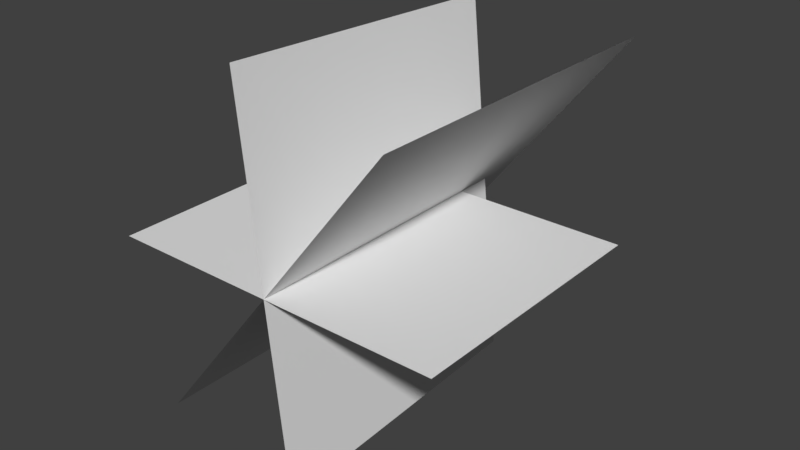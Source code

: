 # Source: grass-1.blend  (saved by Blender 2.78.0; exported with 4.5.12 LTS)
import bpy
from mathutils import Matrix  # noqa: F401  (used for matrix-valued properties, if any)

bpy.ops.wm.read_factory_settings(use_empty=True)
scene = bpy.context.scene
scene.name = 'Scene'

# ---- collections
col_collection_1 = bpy.data.collections.new('Collection 1'); scene.collection.children.link(col_collection_1)

# ---- world
world_world = bpy.data.worlds.new('World'); scene.world = world_world
world_world.color = (0.05088, 0.05088, 0.05088)
world_world.use_sun_shadow = False
world_world.sun_shadow_jitter_overblur = 0.0
world_world.cycles.sampling_method = 'MANUAL'

# ---- meshes
me_plane_003 = bpy.data.meshes.new('Plane.003')
me_plane_003.from_pydata([(-1.0, -0.072, 0.0), (1.0, -0.072, 0.0), (-1.0, 1.465, 0.0), (1.0, 1.465, 0.0), (0.1182, -0.072, -1.132), (-0.1182, -0.072, 1.132), (0.111, 1.687, -1.063), (-0.111, 1.687, 1.063), (-0.7447, -0.072, -0.9438), (0.7447, -0.072, 0.9438), (-0.7447, 1.919, -0.9438), (0.7447, 1.919, 0.9438), (-0.7447, 1.489, -0.9438), (0.7447, 1.489, 0.9438), (-0.7447, 0.8151, -0.9438), (0.7447, 0.8151, 0.9438), (0.1126, 1.279, -1.079), (-0.1126, 1.279, 1.079), (0.1143, 0.8724, -1.095), (-0.1143, 0.8724, 1.095), (-1.0, 1.068, 0.0), (1.0, 1.068, 0.0), (-1.0, 0.6698, 0.0), (1.0, 0.6698, 0.0)], [], [(20, 21, 3, 2), (16, 17, 7, 6), (12, 13, 11, 10), (14, 15, 13, 12), (8, 9, 15, 14), (18, 19, 17, 16), (4, 5, 19, 18), (22, 23, 21, 20), (0, 1, 23, 22)])
_uv = me_plane_003.uv_layers.new(name='UVMap')
_uv.uv.foreach_set('vector', [0.008571, 0.737, 0.9905, 0.737, 0.9905, 0.9903, 0.008571, 0.9903, 0.03512, 0.7459, 0.9766, 0.7496, 0.9705, 0.9685, 0.04298, 0.9648, 0.002465, 0.7825, 0.9937, 0.7825, 0.9937, 0.9964, 0.002465, 0.9964, 0.002465, 0.4477, 0.9937, 0.4477, 0.9937, 0.7825, 0.002465, 0.7825, 0.002465, 0.006845, 0.9937, 0.006846, 0.9937, 0.4477, 0.002465, 0.4477, 0.02731, 0.5282, 0.9827, 0.532, 0.9766, 0.7496, 0.03512, 0.7459, 0.009154, 0.0222, 0.9968, 0.02609, 0.9827, 0.532, 0.02731, 0.5282, 0.008571, 0.4833, 0.9905, 0.4833, 0.9905, 0.737, 0.008571, 0.737, 0.008571, 0.01058, 0.9905, 0.01058, 0.9905, 0.4833, 0.008571, 0.4833])
me_plane_003.use_remesh_preserve_volume = False
me_plane_003.use_remesh_preserve_attributes = False
me_plane_003.use_mirror_vertex_groups = False
me_plane_003.update()

# ---- objects
ob_grass = bpy.data.objects.new('grass', me_plane_003)

# ---- transforms, parenting, visibility, modifiers, constraints
ob_grass.location = (0.0, 0.0, 0.0)
ob_grass.lineart.crease_threshold = 0.0

# ---- collection membership
col_collection_1.objects.link(ob_grass)

# ---- scene / render settings (as saved in the file)
scene.frame_start = 1; scene.frame_end = 250; scene.frame_set(1)
scene.render.engine = 'BLENDER_EEVEE_NEXT'
scene.render.resolution_percentage = 50
scene.render.dither_intensity = 0.0
scene.cycles.use_denoising = False
scene.cycles.samples = 128
scene.cycles.sampling_pattern = 'TABULATED_SOBOL'
scene.cycles.light_sampling_threshold = 0.0
scene.cycles.use_adaptive_sampling = False
scene.cycles.use_light_tree = False
scene.cycles.blur_glossy = 0.0
scene.cycles.sample_clamp_indirect = 0.0
scene.view_settings.view_transform = 'Standard'
bpy.context.view_layer.update()

# ---- added for rendering (the .blend has no active camera and no usable light): camera, sun
cam_auto = bpy.data.cameras.new('AutoCamera')
cam_auto.lens = 50.0
cam_auto.sensor_width = 36.0
cam_auto.clip_end = 1000.0
ob_auto_camera = bpy.data.objects.new('AutoCamera', cam_auto)
scene.collection.objects.link(ob_auto_camera)
ob_auto_camera.location = (3.34711, -3.09288, 2.67769)
ob_auto_camera.rotation_euler = (1.09748, -7.21219e-08, 0.694738)
scene.camera = ob_auto_camera
light_auto_sun = bpy.data.lights.new('AutoSun', 'SUN')
light_auto_sun.energy = 3.0
light_auto_sun.angle = 0.0523599
ob_auto_sun = bpy.data.objects.new('AutoSun', light_auto_sun)
scene.collection.objects.link(ob_auto_sun)
ob_auto_sun.rotation_euler = (0.872665, 0.174533, 0.523599)
bpy.context.view_layer.update()
